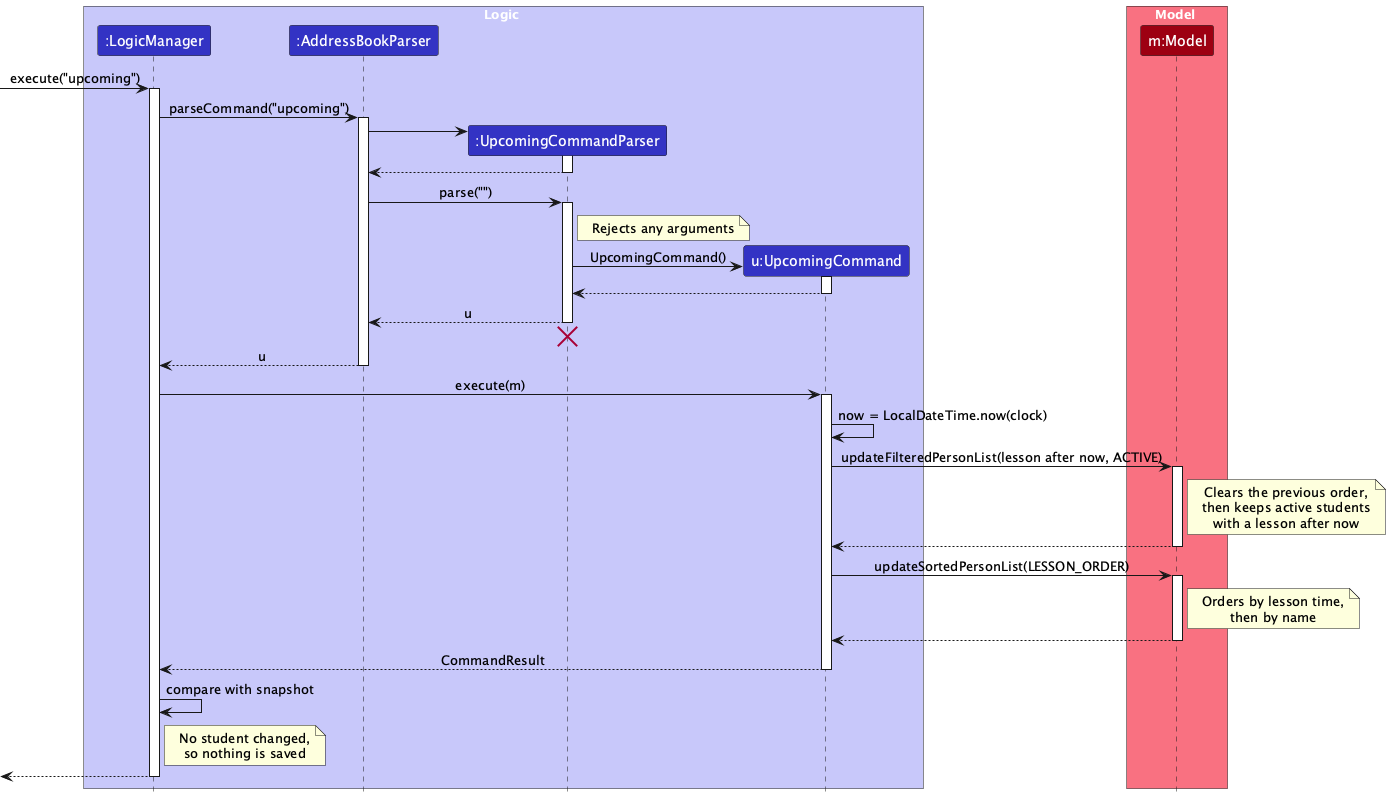

The diagram above was rendered by PlantUML. Its source (embedded in the PNG):
@startuml
!pragma layout smetana
!include style.puml
skinparam ArrowFontStyle plain

box Logic LOGIC_COLOR_T1
participant ":LogicManager" as LogicManager LOGIC_COLOR
participant ":AddressBookParser" as AddressBookParser LOGIC_COLOR
participant ":UpcomingCommandParser" as UpcomingCommandParser LOGIC_COLOR
participant "u:UpcomingCommand" as UpcomingCommand LOGIC_COLOR
end box

box Model MODEL_COLOR_T1
participant "m:Model" as Model MODEL_COLOR
end box

[-> LogicManager : execute("upcoming")
activate LogicManager

LogicManager -> AddressBookParser : parseCommand("upcoming")
activate AddressBookParser

create UpcomingCommandParser
AddressBookParser -> UpcomingCommandParser
activate UpcomingCommandParser
UpcomingCommandParser --> AddressBookParser
deactivate UpcomingCommandParser

AddressBookParser -> UpcomingCommandParser : parse("")
activate UpcomingCommandParser

note right of UpcomingCommandParser
Rejects any arguments
end note

create UpcomingCommand
UpcomingCommandParser -> UpcomingCommand : UpcomingCommand()
activate UpcomingCommand
UpcomingCommand --> UpcomingCommandParser
deactivate UpcomingCommand

UpcomingCommandParser --> AddressBookParser : u
deactivate UpcomingCommandParser
UpcomingCommandParser -[hidden]-> AddressBookParser
destroy UpcomingCommandParser

AddressBookParser --> LogicManager : u
deactivate AddressBookParser

LogicManager -> UpcomingCommand : execute(m)
activate UpcomingCommand

UpcomingCommand -> UpcomingCommand : now = LocalDateTime.now(clock)

UpcomingCommand -> Model : updateFilteredPersonList(lesson after now, ACTIVE)
activate Model
note right of Model
Clears the previous order,
then keeps active students
with a lesson after now
end note
Model --> UpcomingCommand
deactivate Model

UpcomingCommand -> Model : updateSortedPersonList(LESSON_ORDER)
activate Model
note right of Model
Orders by lesson time,
then by name
end note
Model --> UpcomingCommand
deactivate Model

UpcomingCommand --> LogicManager : CommandResult
deactivate UpcomingCommand

LogicManager -> LogicManager : compare with snapshot
note right of LogicManager
No student changed,
so nothing is saved
end note

[<--LogicManager
deactivate LogicManager
@enduml